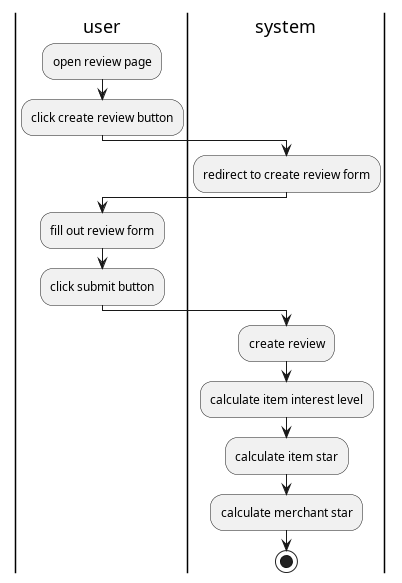

The diagram above was rendered by PlantUML. Its source (embedded in the PNG):
@startuml create review

|user|
:open review page;
:click create review button;
|system|
:redirect to create review form;
|user|
:fill out review form;
:click submit button;
|system|
:create review;
:calculate item interest level;
:calculate item star;
:calculate merchant star;
stop

@enduml